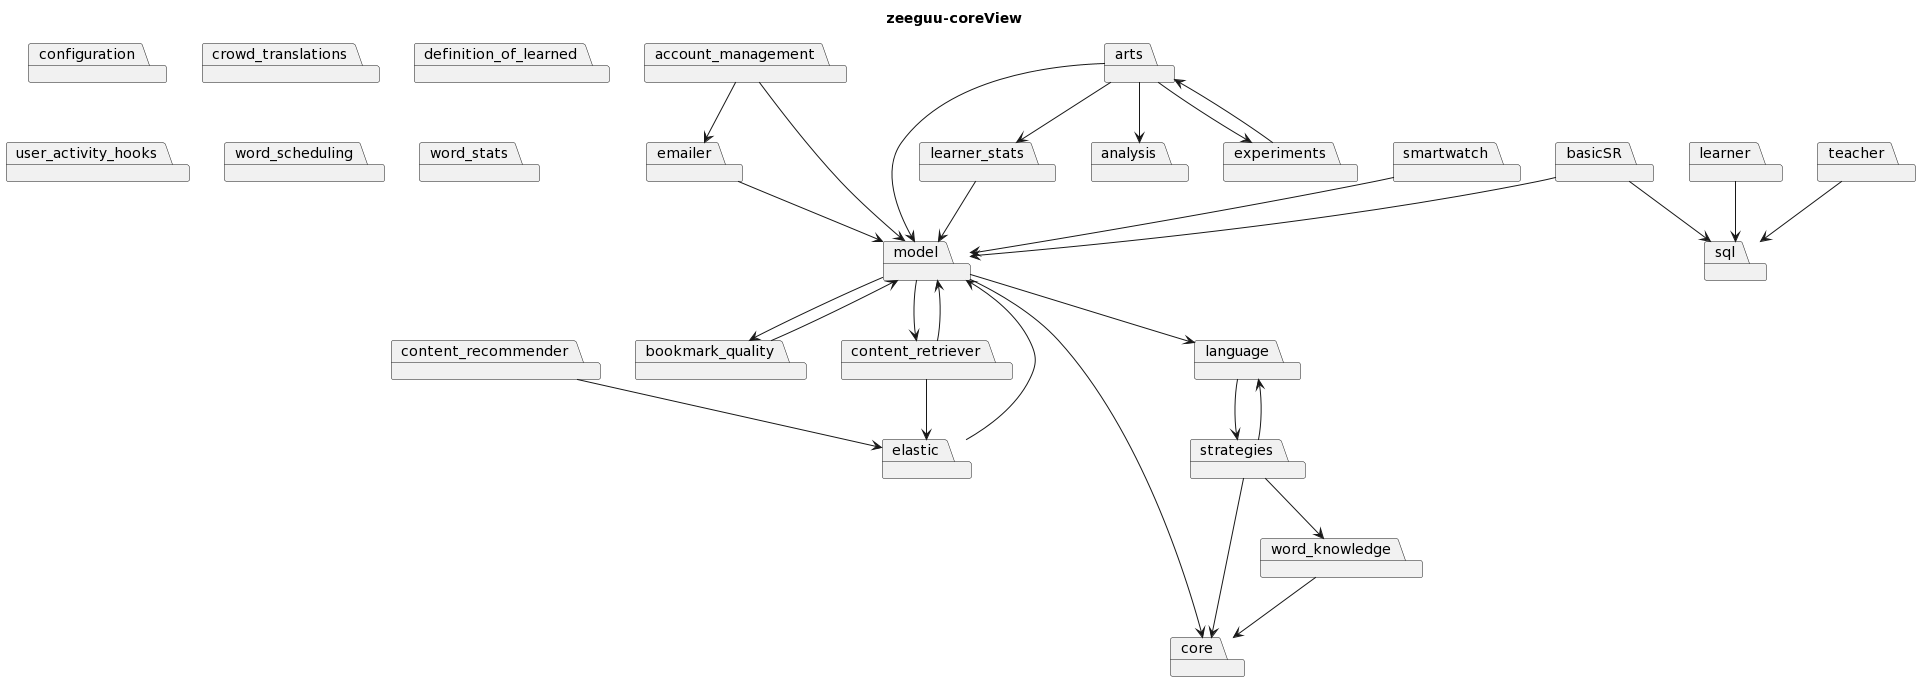

The diagram above was rendered by PlantUML. Its source (embedded in the PNG):
@startuml
title zeeguu-coreView
package "core"
package "account_management"
package "bookmark_quality"
package "configuration"
package "content_recommender"
package "content_retriever"
package "crowd_translations"
package "definition_of_learned"
package "elastic"
package "emailer"
package "language"
package "model"
package "sql"
package "user_activity_hooks"
package "word_scheduling"
package "word_stats"
package "strategies"
package "learner_stats"
package "smartwatch"
package "word_knowledge"
package "learner"
package "teacher"
package "arts"
package "basicSR"
package "analysis"
package "experiments"
"account_management"-->"model"
"account_management"-->"emailer"
"bookmark_quality"-->"model"
"content_recommender"-->"elastic"
"content_retriever"-->"elastic"
"content_retriever"-->"model"
"elastic"-->"model"
"emailer"-->"model"
"language"-->"strategies"
"model"-->"bookmark_quality"
"model"-->"language"
"model"-->"content_retriever"
"model"-->"core"
"strategies"-->"language"
"strategies"-->"word_knowledge"
"strategies"-->"core"
"learner_stats"-->"model"
"smartwatch"-->"model"
"word_knowledge"-->"core"
"learner"-->"sql"
"teacher"-->"sql"
"arts"-->"model"
"arts"-->"analysis"
"arts"-->"experiments"
"arts"-->"learner_stats"
"basicSR"-->"sql"
"basicSR"-->"model"
"experiments"-->"arts"
@enduml